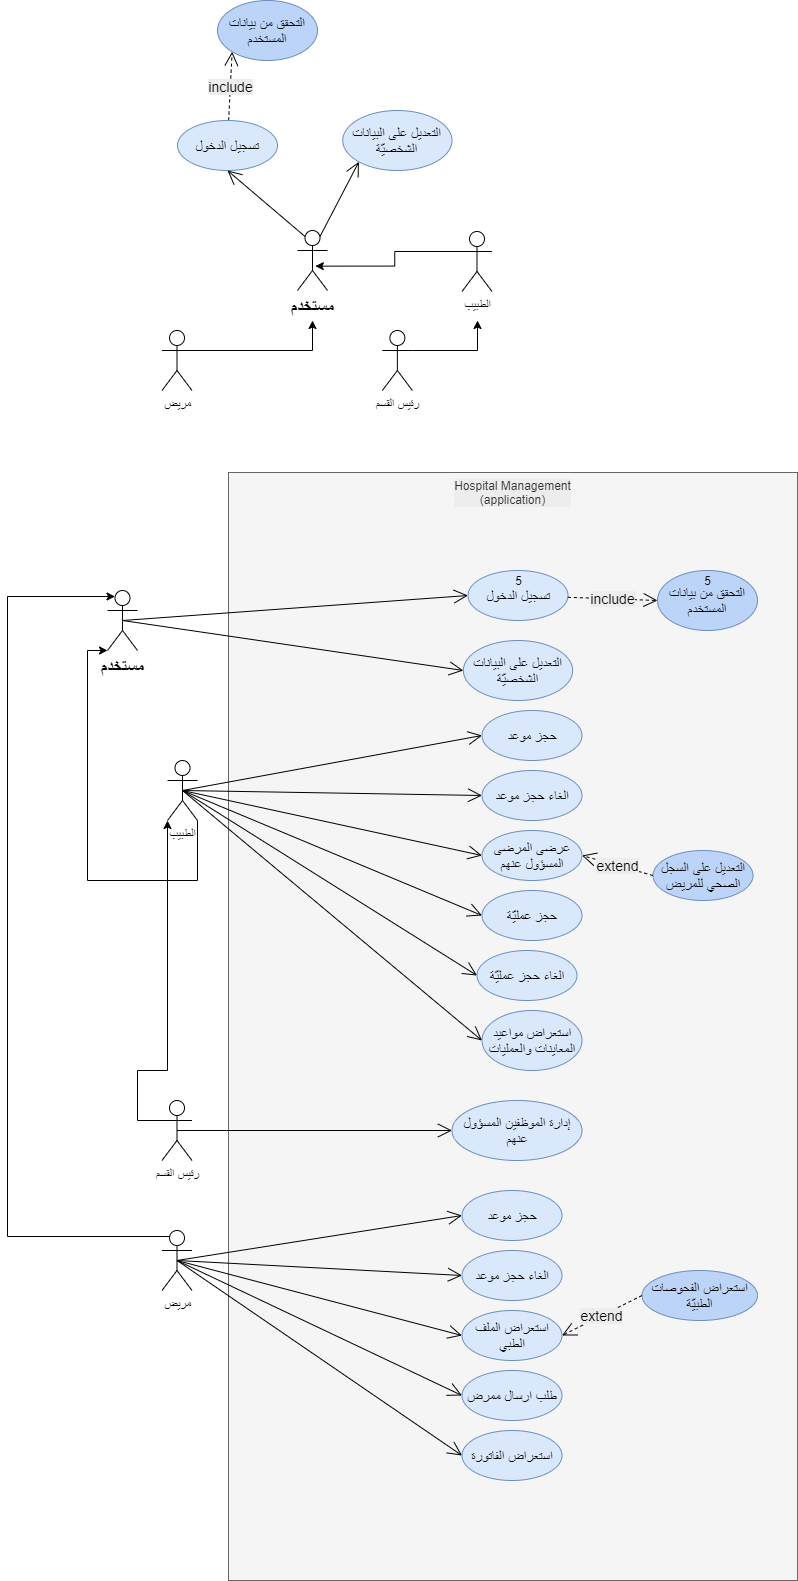

The diagram above was exported from draw.io. Its source (the exported page's mxGraphModel, read from the mxfile embedded in the PNG):
<mxGraphModel dx="723" dy="1561" grid="1" gridSize="10" guides="1" tooltips="1" connect="1" arrows="1" fold="1" page="1" pageScale="1" pageWidth="850" pageHeight="1100" math="0" shadow="0">
  <root>
    <mxCell id="0" />
    <mxCell id="1" parent="0" />
    <mxCell id="A4R0s8xZ0z-zzf3L-33o-4" value="Hospital Management&lt;br&gt;(application)" style="rounded=0;whiteSpace=wrap;horizontal=1;verticalAlign=top;fillColor=#f5f5f5;fontColor=#333333;strokeColor=#666666;labelBackgroundColor=#EDEDED;html=1;" parent="1" vertex="1">
      <mxGeometry x="251" y="-98" width="569" height="1108" as="geometry" />
    </mxCell>
    <mxCell id="A4R0s8xZ0z-zzf3L-33o-38" value="مستخدم" style="shape=umlActor;verticalLabelPosition=bottom;verticalAlign=top;html=1;fontSize=17;fontStyle=1" parent="1" vertex="1">
      <mxGeometry x="130" y="20" width="30" height="60" as="geometry" />
    </mxCell>
    <mxCell id="A4R0s8xZ0z-zzf3L-33o-39" value="تسجيل الدخول" style="ellipse;whiteSpace=wrap;html=1;verticalAlign=middle;fontSize=14;fillColor=#dae8fc;strokeColor=#6c8ebf;" parent="1" vertex="1">
      <mxGeometry x="490.5" width="100" height="50" as="geometry" />
    </mxCell>
    <mxCell id="A4R0s8xZ0z-zzf3L-33o-40" value="التعديل على البيانات الشخصيّة" style="ellipse;whiteSpace=wrap;html=1;verticalAlign=middle;fontSize=14;fillColor=#dae8fc;strokeColor=#6c8ebf;" parent="1" vertex="1">
      <mxGeometry x="485.88" y="70" width="109.25" height="60" as="geometry" />
    </mxCell>
    <mxCell id="pIloMthtEdGAzL_Q1CRn-139" style="edgeStyle=orthogonalEdgeStyle;rounded=0;orthogonalLoop=1;jettySize=auto;html=1;entryX=0;entryY=1;entryDx=0;entryDy=0;entryPerimeter=0;fontSize=12;" parent="1" source="pIloMthtEdGAzL_Q1CRn-59" target="A4R0s8xZ0z-zzf3L-33o-38" edge="1">
      <mxGeometry relative="1" as="geometry">
        <Array as="points">
          <mxPoint x="220" y="310" />
          <mxPoint x="110" y="310" />
          <mxPoint x="110" y="80" />
        </Array>
      </mxGeometry>
    </mxCell>
    <mxCell id="pIloMthtEdGAzL_Q1CRn-59" value="الطبيب" style="shape=umlActor;verticalLabelPosition=bottom;verticalAlign=top;html=1;fontSize=12;" parent="1" vertex="1">
      <mxGeometry x="190" y="190" width="30" height="60" as="geometry" />
    </mxCell>
    <mxCell id="pIloMthtEdGAzL_Q1CRn-67" value="حجز موعد" style="ellipse;whiteSpace=wrap;html=1;fontSize=14;fillColor=#dae8fc;strokeColor=#6c8ebf;" parent="1" vertex="1">
      <mxGeometry x="504.5" y="140" width="100" height="50" as="geometry" />
    </mxCell>
    <mxCell id="pIloMthtEdGAzL_Q1CRn-68" value="الغاء حجز موعد" style="ellipse;whiteSpace=wrap;html=1;fontSize=14;fillColor=#dae8fc;strokeColor=#6c8ebf;" parent="1" vertex="1">
      <mxGeometry x="504.5" y="200" width="100" height="50" as="geometry" />
    </mxCell>
    <mxCell id="pIloMthtEdGAzL_Q1CRn-69" value="" style="endArrow=open;endFill=1;endSize=12;html=1;rounded=0;exitX=0.5;exitY=0.5;exitDx=0;exitDy=0;entryX=0;entryY=0.5;entryDx=0;entryDy=0;exitPerimeter=0;" parent="1" source="pIloMthtEdGAzL_Q1CRn-59" target="pIloMthtEdGAzL_Q1CRn-68" edge="1">
      <mxGeometry width="160" relative="1" as="geometry">
        <mxPoint x="340" y="180" as="sourcePoint" />
        <mxPoint x="580" y="225" as="targetPoint" />
      </mxGeometry>
    </mxCell>
    <mxCell id="pIloMthtEdGAzL_Q1CRn-71" value="عرضى المرضى المسؤول عنهم" style="ellipse;whiteSpace=wrap;html=1;fontSize=14;fillColor=#dae8fc;strokeColor=#6c8ebf;" parent="1" vertex="1">
      <mxGeometry x="504.5" y="260" width="100" height="50" as="geometry" />
    </mxCell>
    <mxCell id="pIloMthtEdGAzL_Q1CRn-74" value="حجز عمليّة" style="ellipse;whiteSpace=wrap;html=1;fontSize=14;fillColor=#dae8fc;strokeColor=#6c8ebf;" parent="1" vertex="1">
      <mxGeometry x="504.5" y="320" width="100" height="50" as="geometry" />
    </mxCell>
    <mxCell id="pIloMthtEdGAzL_Q1CRn-75" value="الغاء حجز عمليّة" style="ellipse;whiteSpace=wrap;html=1;fontSize=14;fillColor=#dae8fc;strokeColor=#6c8ebf;" parent="1" vertex="1">
      <mxGeometry x="499.5" y="380" width="100" height="50" as="geometry" />
    </mxCell>
    <mxCell id="pIloMthtEdGAzL_Q1CRn-76" value="" style="endArrow=open;endFill=1;endSize=12;html=1;rounded=0;exitX=0.5;exitY=0.5;exitDx=0;exitDy=0;entryX=0;entryY=0.5;entryDx=0;entryDy=0;exitPerimeter=0;" parent="1" source="pIloMthtEdGAzL_Q1CRn-59" target="pIloMthtEdGAzL_Q1CRn-75" edge="1">
      <mxGeometry width="160" relative="1" as="geometry">
        <mxPoint x="340" y="330" as="sourcePoint" />
        <mxPoint x="576.2" y="386.5" as="targetPoint" />
      </mxGeometry>
    </mxCell>
    <mxCell id="pIloMthtEdGAzL_Q1CRn-81" value="التعديل على السجل الصحي للمريض" style="ellipse;whiteSpace=wrap;html=1;fontSize=14;fillColor=#BBD4F7;strokeColor=#6c8ebf;" parent="1" vertex="1">
      <mxGeometry x="675.5" y="280" width="100" height="50" as="geometry" />
    </mxCell>
    <mxCell id="pIloMthtEdGAzL_Q1CRn-82" value="extend" style="endArrow=open;endSize=12;dashed=1;html=1;rounded=0;fontSize=14;entryX=1;entryY=0.5;entryDx=0;entryDy=0;exitX=0;exitY=0.5;exitDx=0;exitDy=0;labelBackgroundColor=#EDEDED;" parent="1" source="pIloMthtEdGAzL_Q1CRn-81" target="pIloMthtEdGAzL_Q1CRn-71" edge="1">
      <mxGeometry width="160" relative="1" as="geometry">
        <mxPoint x="690.1446609406726" y="226.0023304703359" as="sourcePoint" />
        <mxPoint x="595.5000000000023" y="305" as="targetPoint" />
      </mxGeometry>
    </mxCell>
    <mxCell id="pIloMthtEdGAzL_Q1CRn-85" value="استعراض مواعيد المعاينات والعمليات" style="ellipse;whiteSpace=wrap;html=1;fontSize=14;strokeColor=#6c8ebf;fillColor=#dae8fc;" parent="1" vertex="1">
      <mxGeometry x="504.5" y="440" width="100" height="60" as="geometry" />
    </mxCell>
    <mxCell id="pIloMthtEdGAzL_Q1CRn-88" style="edgeStyle=orthogonalEdgeStyle;rounded=0;orthogonalLoop=1;jettySize=auto;html=1;fontSize=12;entryX=0;entryY=1;entryDx=0;entryDy=0;entryPerimeter=0;exitX=0;exitY=0.3333333333333333;exitDx=0;exitDy=0;exitPerimeter=0;" parent="1" source="pIloMthtEdGAzL_Q1CRn-87" target="pIloMthtEdGAzL_Q1CRn-59" edge="1">
      <mxGeometry relative="1" as="geometry">
        <mxPoint x="225" y="1480" as="targetPoint" />
        <Array as="points">
          <mxPoint x="160" y="550" />
          <mxPoint x="160" y="500" />
          <mxPoint x="190" y="500" />
        </Array>
      </mxGeometry>
    </mxCell>
    <mxCell id="pIloMthtEdGAzL_Q1CRn-87" value="رئيس القسم" style="shape=umlActor;verticalLabelPosition=bottom;verticalAlign=top;html=1;fontSize=12;" parent="1" vertex="1">
      <mxGeometry x="184.5" y="530" width="30" height="60" as="geometry" />
    </mxCell>
    <mxCell id="pIloMthtEdGAzL_Q1CRn-92" value="إدارة الموظفين المسؤول عنهم" style="ellipse;whiteSpace=wrap;html=1;fontSize=14;strokeColor=#6c8ebf;fillColor=#dae8fc;" parent="1" vertex="1">
      <mxGeometry x="474.5" y="530" width="130" height="60" as="geometry" />
    </mxCell>
    <mxCell id="pIloMthtEdGAzL_Q1CRn-99" value="" style="endArrow=open;endFill=1;endSize=12;html=1;rounded=0;exitX=0.5;exitY=0.5;exitDx=0;exitDy=0;entryX=0;entryY=0.5;entryDx=0;entryDy=0;exitPerimeter=0;" parent="1" source="pIloMthtEdGAzL_Q1CRn-87" target="pIloMthtEdGAzL_Q1CRn-92" edge="1">
      <mxGeometry width="160" relative="1" as="geometry">
        <mxPoint x="709.1446609406728" y="487.3223304703365" as="sourcePoint" />
        <mxPoint x="620.7" y="466.5" as="targetPoint" />
      </mxGeometry>
    </mxCell>
    <mxCell id="pIloMthtEdGAzL_Q1CRn-100" value="" style="endArrow=open;endFill=1;endSize=12;html=1;rounded=0;exitX=0.5;exitY=0.5;exitDx=0;exitDy=0;entryX=0;entryY=0.5;entryDx=0;entryDy=0;exitPerimeter=0;" parent="1" source="pIloMthtEdGAzL_Q1CRn-59" target="pIloMthtEdGAzL_Q1CRn-85" edge="1">
      <mxGeometry width="160" relative="1" as="geometry">
        <mxPoint x="255" y="510" as="sourcePoint" />
        <mxPoint x="490" y="660" as="targetPoint" />
      </mxGeometry>
    </mxCell>
    <mxCell id="pIloMthtEdGAzL_Q1CRn-101" value="" style="endArrow=open;endFill=1;endSize=12;html=1;rounded=0;exitX=0.5;exitY=0.5;exitDx=0;exitDy=0;entryX=0;entryY=0.5;entryDx=0;entryDy=0;exitPerimeter=0;" parent="1" source="pIloMthtEdGAzL_Q1CRn-59" target="pIloMthtEdGAzL_Q1CRn-74" edge="1">
      <mxGeometry width="160" relative="1" as="geometry">
        <mxPoint x="255" y="370" as="sourcePoint" />
        <mxPoint x="479.99999999999795" y="375" as="targetPoint" />
      </mxGeometry>
    </mxCell>
    <mxCell id="pIloMthtEdGAzL_Q1CRn-102" value="" style="endArrow=open;endFill=1;endSize=12;html=1;rounded=0;exitX=0.5;exitY=0.5;exitDx=0;exitDy=0;entryX=0;entryY=0.5;entryDx=0;entryDy=0;exitPerimeter=0;" parent="1" source="pIloMthtEdGAzL_Q1CRn-59" target="pIloMthtEdGAzL_Q1CRn-71" edge="1">
      <mxGeometry width="160" relative="1" as="geometry">
        <mxPoint x="255" y="370" as="sourcePoint" />
        <mxPoint x="529.999999999998" y="455" as="targetPoint" />
      </mxGeometry>
    </mxCell>
    <mxCell id="pIloMthtEdGAzL_Q1CRn-103" value="" style="endArrow=open;endFill=1;endSize=12;html=1;rounded=0;exitX=0.5;exitY=0.5;exitDx=0;exitDy=0;entryX=0;entryY=0.5;entryDx=0;entryDy=0;exitPerimeter=0;" parent="1" source="pIloMthtEdGAzL_Q1CRn-59" target="pIloMthtEdGAzL_Q1CRn-67" edge="1">
      <mxGeometry width="160" relative="1" as="geometry">
        <mxPoint x="255" y="370" as="sourcePoint" />
        <mxPoint x="482.79999999999995" y="231.5" as="targetPoint" />
      </mxGeometry>
    </mxCell>
    <mxCell id="pIloMthtEdGAzL_Q1CRn-141" style="edgeStyle=elbowEdgeStyle;rounded=0;orthogonalLoop=1;jettySize=auto;html=1;entryX=0.25;entryY=0.1;entryDx=0;entryDy=0;entryPerimeter=0;fontSize=12;exitX=0.25;exitY=0.1;exitDx=0;exitDy=0;exitPerimeter=0;" parent="1" source="pIloMthtEdGAzL_Q1CRn-113" target="A4R0s8xZ0z-zzf3L-33o-38" edge="1">
      <mxGeometry relative="1" as="geometry">
        <Array as="points">
          <mxPoint x="30" y="930" />
        </Array>
      </mxGeometry>
    </mxCell>
    <mxCell id="pIloMthtEdGAzL_Q1CRn-113" value="مريض" style="shape=umlActor;verticalLabelPosition=bottom;verticalAlign=top;html=1;fontSize=12;" parent="1" vertex="1">
      <mxGeometry x="184.5" y="660" width="30" height="60" as="geometry" />
    </mxCell>
    <mxCell id="pIloMthtEdGAzL_Q1CRn-120" value="حجز موعد" style="ellipse;whiteSpace=wrap;html=1;fontSize=14;strokeColor=#6c8ebf;fillColor=#dae8fc;" parent="1" vertex="1">
      <mxGeometry x="484.5" y="620" width="100" height="50" as="geometry" />
    </mxCell>
    <mxCell id="pIloMthtEdGAzL_Q1CRn-121" value="الغاء حجز موعد" style="ellipse;whiteSpace=wrap;html=1;fontSize=14;strokeColor=#6c8ebf;fillColor=#dae8fc;" parent="1" vertex="1">
      <mxGeometry x="484.5" y="680" width="100" height="50" as="geometry" />
    </mxCell>
    <mxCell id="pIloMthtEdGAzL_Q1CRn-122" value="" style="endArrow=open;endFill=1;endSize=12;html=1;rounded=0;exitX=0.5;exitY=0.5;exitDx=0;exitDy=0;entryX=0;entryY=0.5;entryDx=0;entryDy=0;exitPerimeter=0;" parent="1" source="pIloMthtEdGAzL_Q1CRn-113" target="pIloMthtEdGAzL_Q1CRn-121" edge="1">
      <mxGeometry width="160" relative="1" as="geometry">
        <mxPoint x="319" y="590" as="sourcePoint" />
        <mxPoint x="559" y="635" as="targetPoint" />
      </mxGeometry>
    </mxCell>
    <mxCell id="pIloMthtEdGAzL_Q1CRn-124" value="استعراض الفحوصات الطبيّة" style="ellipse;whiteSpace=wrap;html=1;fontSize=14;strokeColor=#6c8ebf;fillColor=#BBD4F7;" parent="1" vertex="1">
      <mxGeometry x="664.5" y="700" width="115.5" height="50" as="geometry" />
    </mxCell>
    <mxCell id="pIloMthtEdGAzL_Q1CRn-125" value="استعراض الملف الطبي" style="ellipse;whiteSpace=wrap;html=1;fontSize=14;strokeColor=#6c8ebf;fillColor=#dae8fc;" parent="1" vertex="1">
      <mxGeometry x="484.5" y="740" width="100" height="50" as="geometry" />
    </mxCell>
    <mxCell id="pIloMthtEdGAzL_Q1CRn-126" value="extend" style="endArrow=open;endSize=12;dashed=1;html=1;rounded=0;fontSize=14;entryX=1;entryY=0.5;entryDx=0;entryDy=0;exitX=0;exitY=0.5;exitDx=0;exitDy=0;labelBackgroundColor=#EDEDED;" parent="1" source="pIloMthtEdGAzL_Q1CRn-124" target="pIloMthtEdGAzL_Q1CRn-125" edge="1">
      <mxGeometry width="160" relative="1" as="geometry">
        <mxPoint x="624.6446609406726" y="641.2023304703357" as="sourcePoint" />
        <mxPoint x="527.0999999999999" y="690" as="targetPoint" />
      </mxGeometry>
    </mxCell>
    <mxCell id="pIloMthtEdGAzL_Q1CRn-127" value="طلب ارسال ممرض" style="ellipse;whiteSpace=wrap;html=1;fontSize=14;strokeColor=#6c8ebf;fillColor=#dae8fc;" parent="1" vertex="1">
      <mxGeometry x="484.5" y="800" width="100" height="50" as="geometry" />
    </mxCell>
    <mxCell id="pIloMthtEdGAzL_Q1CRn-128" value="استعراض الفاتورة" style="ellipse;whiteSpace=wrap;html=1;fontSize=14;strokeColor=#6c8ebf;fillColor=#dae8fc;" parent="1" vertex="1">
      <mxGeometry x="484.5" y="860" width="100" height="50" as="geometry" />
    </mxCell>
    <mxCell id="pIloMthtEdGAzL_Q1CRn-129" value="" style="endArrow=open;endFill=1;endSize=12;html=1;rounded=0;fontSize=12;exitX=0.5;exitY=0.5;exitDx=0;exitDy=0;exitPerimeter=0;entryX=0;entryY=0.5;entryDx=0;entryDy=0;" parent="1" source="pIloMthtEdGAzL_Q1CRn-113" target="pIloMthtEdGAzL_Q1CRn-120" edge="1">
      <mxGeometry width="160" relative="1" as="geometry">
        <mxPoint x="249.5" y="530" as="sourcePoint" />
        <mxPoint x="459" y="635" as="targetPoint" />
      </mxGeometry>
    </mxCell>
    <mxCell id="pIloMthtEdGAzL_Q1CRn-130" value="" style="endArrow=open;endFill=1;endSize=12;html=1;rounded=0;fontSize=12;exitX=0.5;exitY=0.5;exitDx=0;exitDy=0;exitPerimeter=0;entryX=0;entryY=0.5;entryDx=0;entryDy=0;" parent="1" source="pIloMthtEdGAzL_Q1CRn-113" target="pIloMthtEdGAzL_Q1CRn-125" edge="1">
      <mxGeometry width="160" relative="1" as="geometry">
        <mxPoint x="249.5" y="710" as="sourcePoint" />
        <mxPoint x="499" y="685" as="targetPoint" />
      </mxGeometry>
    </mxCell>
    <mxCell id="pIloMthtEdGAzL_Q1CRn-131" value="" style="endArrow=open;endFill=1;endSize=12;html=1;rounded=0;fontSize=12;exitX=0.5;exitY=0.5;exitDx=0;exitDy=0;exitPerimeter=0;entryX=0;entryY=0.5;entryDx=0;entryDy=0;" parent="1" source="pIloMthtEdGAzL_Q1CRn-113" target="pIloMthtEdGAzL_Q1CRn-127" edge="1">
      <mxGeometry width="160" relative="1" as="geometry">
        <mxPoint x="249.5" y="710" as="sourcePoint" />
        <mxPoint x="494.5" y="775" as="targetPoint" />
      </mxGeometry>
    </mxCell>
    <mxCell id="pIloMthtEdGAzL_Q1CRn-132" value="" style="endArrow=open;endFill=1;endSize=12;html=1;rounded=0;fontSize=12;exitX=0.5;exitY=0.5;exitDx=0;exitDy=0;exitPerimeter=0;entryX=0;entryY=0.5;entryDx=0;entryDy=0;" parent="1" source="pIloMthtEdGAzL_Q1CRn-113" target="pIloMthtEdGAzL_Q1CRn-128" edge="1">
      <mxGeometry width="160" relative="1" as="geometry">
        <mxPoint x="249.5" y="710" as="sourcePoint" />
        <mxPoint x="494.5" y="835" as="targetPoint" />
      </mxGeometry>
    </mxCell>
    <mxCell id="pIloMthtEdGAzL_Q1CRn-133" value="" style="endArrow=open;endFill=1;endSize=12;html=1;rounded=0;fontSize=30;exitX=0.5;exitY=0.5;exitDx=0;exitDy=0;exitPerimeter=0;entryX=0;entryY=0.5;entryDx=0;entryDy=0;" parent="1" source="A4R0s8xZ0z-zzf3L-33o-38" target="A4R0s8xZ0z-zzf3L-33o-39" edge="1">
      <mxGeometry width="160" relative="1" as="geometry">
        <mxPoint x="245" y="610" as="sourcePoint" />
        <mxPoint x="530" y="525" as="targetPoint" />
      </mxGeometry>
    </mxCell>
    <mxCell id="pIloMthtEdGAzL_Q1CRn-134" value="" style="endArrow=open;endFill=1;endSize=12;html=1;rounded=0;fontSize=30;exitX=0.5;exitY=0.5;exitDx=0;exitDy=0;exitPerimeter=0;entryX=0;entryY=0.5;entryDx=0;entryDy=0;" parent="1" source="A4R0s8xZ0z-zzf3L-33o-38" target="A4R0s8xZ0z-zzf3L-33o-40" edge="1">
      <mxGeometry width="160" relative="1" as="geometry">
        <mxPoint x="235" y="395" as="sourcePoint" />
        <mxPoint x="504.5" y="305" as="targetPoint" />
      </mxGeometry>
    </mxCell>
    <mxCell id="Pqzdf8n0h9oEWvgA2Guk-3" value="التحقق من بيانات المستخدم" style="ellipse;whiteSpace=wrap;html=1;fontSize=14;fillColor=#BBD4F7;strokeColor=#6c8ebf;" parent="1" vertex="1">
      <mxGeometry x="680" width="100" height="60" as="geometry" />
    </mxCell>
    <mxCell id="Pqzdf8n0h9oEWvgA2Guk-4" value="include" style="endArrow=open;endSize=12;dashed=1;html=1;rounded=0;fontSize=14;entryX=0;entryY=0.5;entryDx=0;entryDy=0;labelBackgroundColor=#EDEDED;" parent="1" source="A4R0s8xZ0z-zzf3L-33o-39" target="Pqzdf8n0h9oEWvgA2Guk-3" edge="1">
      <mxGeometry width="160" relative="1" as="geometry">
        <mxPoint x="606.1642571322558" y="86.8670442044122" as="sourcePoint" />
        <mxPoint x="681.5000000000001" y="70" as="targetPoint" />
      </mxGeometry>
    </mxCell>
    <mxCell id="jttqfib4JapxfRuXKkhC-3" value="5" style="text;html=1;resizable=0;autosize=1;align=center;verticalAlign=middle;points=[];fillColor=none;strokeColor=none;rounded=0;" parent="1" vertex="1">
      <mxGeometry x="530.51" y="-1.1368683772161603e-13" width="20" height="20" as="geometry" />
    </mxCell>
    <mxCell id="jttqfib4JapxfRuXKkhC-4" value="5" style="text;html=1;resizable=0;autosize=1;align=center;verticalAlign=middle;points=[];fillColor=none;strokeColor=none;rounded=0;" parent="1" vertex="1">
      <mxGeometry x="720" y="-1.1368683772161603e-13" width="20" height="20" as="geometry" />
    </mxCell>
    <mxCell id="jb_afUrAnopRh0tvB6hS-9" value="include" style="endArrow=open;endSize=12;dashed=1;html=1;rounded=0;fontSize=14;entryX=0;entryY=1;entryDx=0;entryDy=0;labelBackgroundColor=#EDEDED;" edge="1" source="jb_afUrAnopRh0tvB6hS-11" target="jb_afUrAnopRh0tvB6hS-10" parent="1">
      <mxGeometry width="160" relative="1" as="geometry">
        <mxPoint x="490.6642571322558" y="-423.1329557955878" as="sourcePoint" />
        <mxPoint x="566.0000000000001" y="-440" as="targetPoint" />
      </mxGeometry>
    </mxCell>
    <mxCell id="jb_afUrAnopRh0tvB6hS-10" value="التحقق من بيانات المستخدم" style="ellipse;whiteSpace=wrap;html=1;fontSize=14;fillColor=#BBD4F7;strokeColor=#6c8ebf;" vertex="1" parent="1">
      <mxGeometry x="240" y="-570" width="100" height="60" as="geometry" />
    </mxCell>
    <mxCell id="jb_afUrAnopRh0tvB6hS-11" value="تسجيل الدخول" style="ellipse;whiteSpace=wrap;html=1;verticalAlign=middle;fontSize=14;fillColor=#dae8fc;strokeColor=#6c8ebf;" vertex="1" parent="1">
      <mxGeometry x="200" y="-450" width="100" height="50" as="geometry" />
    </mxCell>
    <mxCell id="jb_afUrAnopRh0tvB6hS-12" value="التعديل على البيانات الشخصيّة" style="ellipse;whiteSpace=wrap;html=1;verticalAlign=middle;fontSize=14;fillColor=#dae8fc;strokeColor=#6c8ebf;" vertex="1" parent="1">
      <mxGeometry x="365.25" y="-460" width="109.25" height="60" as="geometry" />
    </mxCell>
    <mxCell id="jb_afUrAnopRh0tvB6hS-13" value="" style="endArrow=open;endFill=1;endSize=12;html=1;rounded=0;fontSize=30;entryX=0;entryY=1;entryDx=0;entryDy=0;exitX=0.75;exitY=0.1;exitDx=0;exitDy=0;exitPerimeter=0;" edge="1" source="jb_afUrAnopRh0tvB6hS-15" target="jb_afUrAnopRh0tvB6hS-12" parent="1">
      <mxGeometry width="160" relative="1" as="geometry">
        <mxPoint x="350" y="-340" as="sourcePoint" />
        <mxPoint x="389" y="-205" as="targetPoint" />
      </mxGeometry>
    </mxCell>
    <mxCell id="jb_afUrAnopRh0tvB6hS-14" value="" style="endArrow=open;endFill=1;endSize=12;html=1;rounded=0;fontSize=30;exitX=0.25;exitY=0.1;exitDx=0;exitDy=0;exitPerimeter=0;entryX=0.5;entryY=1;entryDx=0;entryDy=0;" edge="1" source="jb_afUrAnopRh0tvB6hS-15" target="jb_afUrAnopRh0tvB6hS-11" parent="1">
      <mxGeometry width="160" relative="1" as="geometry">
        <mxPoint x="129.5" y="100" as="sourcePoint" />
        <mxPoint x="414.5" y="15" as="targetPoint" />
      </mxGeometry>
    </mxCell>
    <mxCell id="jb_afUrAnopRh0tvB6hS-15" value="مستخدم" style="shape=umlActor;verticalLabelPosition=bottom;verticalAlign=top;html=1;fontSize=17;fontStyle=1" vertex="1" parent="1">
      <mxGeometry x="320" y="-340" width="30" height="60" as="geometry" />
    </mxCell>
    <mxCell id="jb_afUrAnopRh0tvB6hS-21" style="edgeStyle=orthogonalEdgeStyle;rounded=0;orthogonalLoop=1;jettySize=auto;html=1;exitX=0;exitY=0.3333333333333333;exitDx=0;exitDy=0;exitPerimeter=0;entryX=0.594;entryY=0.594;entryDx=0;entryDy=0;entryPerimeter=0;" edge="1" parent="1" source="jb_afUrAnopRh0tvB6hS-16" target="jb_afUrAnopRh0tvB6hS-15">
      <mxGeometry relative="1" as="geometry" />
    </mxCell>
    <mxCell id="jb_afUrAnopRh0tvB6hS-16" value="الطبيب" style="shape=umlActor;verticalLabelPosition=bottom;verticalAlign=top;html=1;fontSize=12;" vertex="1" parent="1">
      <mxGeometry x="484.5" y="-339" width="30" height="60" as="geometry" />
    </mxCell>
    <mxCell id="jb_afUrAnopRh0tvB6hS-22" style="edgeStyle=orthogonalEdgeStyle;rounded=0;orthogonalLoop=1;jettySize=auto;html=1;exitX=1;exitY=0.3333333333333333;exitDx=0;exitDy=0;exitPerimeter=0;" edge="1" parent="1" source="jb_afUrAnopRh0tvB6hS-17">
      <mxGeometry relative="1" as="geometry">
        <mxPoint x="500" y="-250" as="targetPoint" />
      </mxGeometry>
    </mxCell>
    <mxCell id="jb_afUrAnopRh0tvB6hS-17" value="رئيس القسم" style="shape=umlActor;verticalLabelPosition=bottom;verticalAlign=top;html=1;fontSize=12;" vertex="1" parent="1">
      <mxGeometry x="404.87" y="-240" width="30" height="60" as="geometry" />
    </mxCell>
    <mxCell id="jb_afUrAnopRh0tvB6hS-23" style="edgeStyle=orthogonalEdgeStyle;rounded=0;orthogonalLoop=1;jettySize=auto;html=1;exitX=1;exitY=0.3333333333333333;exitDx=0;exitDy=0;exitPerimeter=0;" edge="1" parent="1" source="jb_afUrAnopRh0tvB6hS-18">
      <mxGeometry relative="1" as="geometry">
        <mxPoint x="335" y="-250" as="targetPoint" />
      </mxGeometry>
    </mxCell>
    <mxCell id="jb_afUrAnopRh0tvB6hS-18" value="مريض" style="shape=umlActor;verticalLabelPosition=bottom;verticalAlign=top;html=1;fontSize=12;" vertex="1" parent="1">
      <mxGeometry x="184.5" y="-240" width="30" height="60" as="geometry" />
    </mxCell>
  </root>
</mxGraphModel>